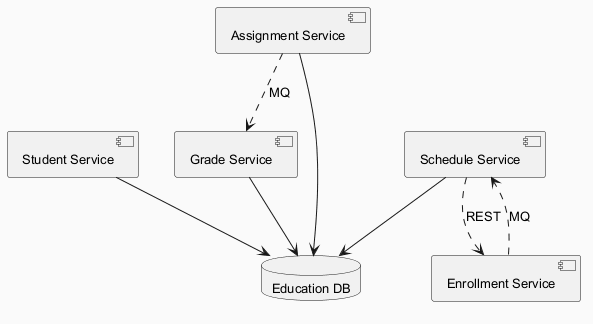

The diagram above was rendered by PlantUML. Its source (embedded in the PNG):
@startuml
skinparam backgroundColor #FAFAFA
skinparam classBackgroundColor #FFF3E0
skinparam classBorderColor #E65100
skinparam defaultFontSize 13
component "Student Service" as C_StudentService
component "Schedule Service" as C_ScheduleService
component "Enrollment Service" as C_EnrollmentService
component "Assignment Service" as C_AssignmentService
component "Grade Service" as C_GradeService
database "Education DB" as DB_education
C_StudentService --> DB_education
C_ScheduleService --> DB_education
C_AssignmentService --> DB_education
C_GradeService --> DB_education
C_AssignmentService ..> C_GradeService : MQ
C_ScheduleService ..> C_EnrollmentService : REST
C_EnrollmentService ..> C_ScheduleService : MQ
@enduml